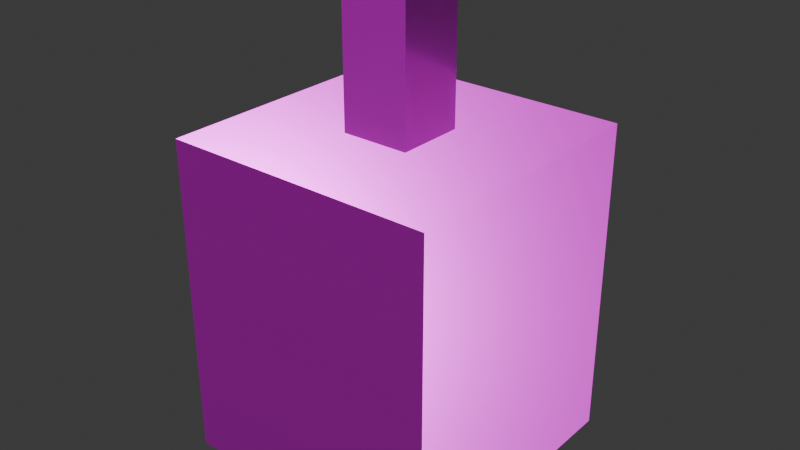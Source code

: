 # Source: motor.blend  (saved by Blender 5.0.119; exported with 4.5.12 LTS)
import bpy
from mathutils import Matrix  # noqa: F401  (used for matrix-valued properties, if any)

bpy.ops.wm.read_factory_settings(use_empty=True)
scene = bpy.context.scene
scene.name = 'Scene'

# ---- collections
col_collection = bpy.data.collections.new('Collection'); scene.collection.children.link(col_collection)

# ---- images (referenced by path relative to the original .blend; pixels are not part of the script)
import os
ASSET_DIR = os.environ.get("B2B_ASSET_DIR", "")  # directory of the original .blend (textures are referenced by path, not embedded)
HERE = os.path.dirname(os.path.abspath(__file__))  # packed textures are extracted next to this script under _unpacked/

def load_image(name, relpath, width, height, colorspace="sRGB"):
    """Load a texture the original file referenced (path relative to the .blend, or extracted next to this script)."""
    p = next((c for c in (os.path.join(HERE, relpath), os.path.join(ASSET_DIR, relpath)) if relpath and os.path.exists(c)), "")
    if p:
        img = bpy.data.images.load(p, check_existing=True)
        img.name = name
    else:  # same state as the original file: an image datablock whose file is absent (Cycles renders it pink)
        img = bpy.data.images.new(name, width, height)
        img.source = "FILE"
        img.filepath = "//" + (relpath or name)
    img.colorspace_settings.name = colorspace
    return img
img_motor_worm_001_height_png = load_image('motor_WORM.001_Height.png', 'textures/motor/motor_WORM.001_Height.png', 1024, 1024, 'Non-Color')
img_motor_worm_001_basecolor_png = load_image('motor_WORM.001_BaseColor.png', 'textures/motor/motor_WORM.001_BaseColor.png', 1024, 1024, 'sRGB')
img_motor_worm_001_metallic_png = load_image('motor_WORM.001_Metallic.png', 'textures/motor/motor_WORM.001_Metallic.png', 1024, 1024, 'Non-Color')
img_motor_worm_001_roughness_png = load_image('motor_WORM.001_Roughness.png', 'textures/motor/motor_WORM.001_Roughness.png', 1024, 1024, 'Non-Color')
img_motor_worm_001_normal_png = load_image('motor_WORM.001_Normal.png', 'textures/motor/motor_WORM.001_Normal.png', 1024, 1024, 'Non-Color')

# ---- materials (node trees are filled in below, after node groups)
mat_worm_001 = bpy.data.materials.new('WORM.001')
mat_worm_001.use_backface_culling_lightprobe_volume = False
mat_worm_001.use_transparent_shadow = False

# ---- material node trees
mat_worm_001.use_nodes = True; mat_worm_001.node_tree.nodes.clear()
_N = mat_worm_001.node_tree.nodes; _L = mat_worm_001.node_tree.links
n0 = _N.new('ShaderNodeBsdfPrincipled'); n0.name = 'Principled BSDF'; n0.location = (10, 300)
n0.distribution = 'GGX'
n0.subsurface_method = 'RANDOM_WALK_SKIN'
n0.inputs[3].default_value = 1.45
n0.inputs[27].default_value = (0.0, 0.0, 0.0, 1.0)
n0.inputs[28].default_value = 1.0
n1 = _N.new('ShaderNodeOutputMaterial'); n1.name = 'Material Output'; n1.location = (300, 300)
n2 = _N.new('ShaderNodeTexImage'); n2.name = 'Image Texture'; n2.location = (84, -876)
n2.label = 'Displacement'
n2.image = img_motor_worm_001_height_png
n3 = _N.new('ShaderNodeDisplacement'); n3.name = 'Displacement'; n3.location = (110, -400)
n4 = _N.new('ShaderNodeTexImage'); n4.name = 'Image Texture.001'; n4.location = (84, -36)
n4.label = 'Base Color'
n4.image = img_motor_worm_001_basecolor_png
n5 = _N.new('ShaderNodeTexImage'); n5.name = 'Image Texture.002'; n5.location = (84, -316)
n5.label = 'Metallic'
n5.image = img_motor_worm_001_metallic_png
n6 = _N.new('ShaderNodeTexImage'); n6.name = 'Image Texture.003'; n6.location = (84, -596)
n6.label = 'Roughness'
n6.image = img_motor_worm_001_roughness_png
n7 = _N.new('ShaderNodeTexImage'); n7.name = 'Image Texture.004'; n7.location = (84, -1156)
n7.label = 'Normal'
n7.image = img_motor_worm_001_normal_png
n8 = _N.new('ShaderNodeNormalMap'); n8.name = 'Normal Map'; n8.location = (-240, -620)
n9 = _N.new('ShaderNodeMapping'); n9.name = 'Mapping'; n9.location = (229, -36)
n10 = _N.new('NodeReroute'); n10.name = 'Reroute'; n10.location = (34, -706)
n10.width = 14
n10.socket_idname = 'NodeSocketVector'
n11 = _N.new('ShaderNodeTexCoord'); n11.name = 'Texture Coordinate'; n11.location = (29, -36)
n12 = _N.new('NodeFrame'); n12.name = 'Frame'; n12.location = (-1269, 336)
n12.label = 'Mapping'
n12.width = 398
n13 = _N.new('NodeFrame'); n13.name = 'Frame.001'; n13.location = (-624, 536)
n13.label = 'Textures'
n13.width = 353
n2.parent = n13
n4.parent = n13
n5.parent = n13
n6.parent = n13
n7.parent = n13
n9.parent = n12
n10.parent = n13
n11.parent = n12
_L.new(n0.outputs[0], n1.inputs[0])
_L.new(n2.outputs[0], n3.inputs[0])
_L.new(n3.outputs[0], n1.inputs[2])
_L.new(n4.outputs[0], n0.inputs[0])
_L.new(n5.outputs[0], n0.inputs[1])
_L.new(n6.outputs[0], n0.inputs[2])
_L.new(n7.outputs[0], n8.inputs[1])
_L.new(n8.outputs[0], n0.inputs[5])
_L.new(n10.outputs[0], n4.inputs[0])
_L.new(n10.outputs[0], n5.inputs[0])
_L.new(n10.outputs[0], n6.inputs[0])
_L.new(n10.outputs[0], n2.inputs[0])
_L.new(n10.outputs[0], n7.inputs[0])
_L.new(n9.outputs[0], n10.inputs[0])
_L.new(n11.outputs[2], n9.inputs[0])
n1.is_active_output = True

# ---- world
world_world = bpy.data.worlds.new('World'); scene.world = world_world
world_world.use_nodes = True; world_world.node_tree.nodes.clear()
_N = world_world.node_tree.nodes; _L = world_world.node_tree.links
n0 = _N.new('ShaderNodeOutputWorld'); n0.name = 'World Output'; n0.location = (200, 100)
n1 = _N.new('ShaderNodeBackground'); n1.name = 'Background'; n1.location = (-200, 100)
n1.inputs[0].default_value = (0.05088, 0.05088, 0.05088, 1.0)
_L.new(n1.outputs[0], n0.inputs[0])
n0.is_active_output = True
world_world.color = (0.05088, 0.05088, 0.05088)
world_world.sun_shadow_jitter_overblur = 0.0

# ---- meshes
me_motor_lod_1 = bpy.data.meshes.new('Motor-LOD-1')
me_motor_lod_1.from_pydata([(-0.02802, -0.02802, -0.05555), (-0.01751, -0.01751, 0.1111), (-0.02802, 0.02802, -0.05555), (-0.01751, 0.01751, 0.1111), (0.02802, -0.02802, -0.05555), (0.01751, -0.01751, 0.1111), (0.02802, 0.02802, -0.05555), (0.01751, 0.01751, 0.1111), (-0.07005, -0.07005, 0.1111), (-0.07005, 0.07005, 0.1111), (0.07005, 0.07005, 0.1111), (0.07005, -0.07005, 0.1111), (-0.01751, -0.01751, 0.1889), (-0.01751, 0.01751, 0.1889), (0.01751, 0.01751, 0.1889), (0.01751, -0.01751, 0.1889), (-0.07005, 0.07005, -0.05555), (-0.07005, -0.07005, -0.05555), (0.07005, 0.07005, -0.05555), (0.07005, -0.07005, -0.05555), (-0.01401, 0.01401, -0.06113), (-0.01401, -0.01401, -0.06113), (0.01401, 0.01401, -0.06113), (0.01401, -0.01401, -0.06113), (0.07005, -0.07005, 0.02778), (-0.07005, -0.07005, 0.02778), (0.07005, 0.07005, 0.02778), (-0.07005, 0.07005, 0.02778)], [], [(6, 4, 23, 22), (3, 1, 12, 13), (8, 11, 10, 9), (14, 13, 12, 15), (1, 5, 15, 12), (7, 3, 13, 14), (5, 7, 14, 15), (16, 18, 19, 17), (20, 22, 23, 21), (0, 2, 20, 21), (4, 0, 21, 23), (2, 6, 22, 20), (25, 24, 11, 8), (24, 26, 10, 11), (27, 25, 8, 9), (26, 27, 9, 10), (18, 16, 27, 26), (16, 17, 25, 27), (19, 18, 26, 24), (17, 19, 24, 25)])
_uv = me_motor_lod_1.uv_layers.new(name='UVMap')
_uv.uv.foreach_set('vector', [0.6853, 0.311, 0.7791, 0.3109, 0.755, 0.3356, 0.71, 0.3352, 0.7994, 0.0001152, 0.8565, 0.0001152, 0.8565, 0.1269, 0.7994, 0.1269, 0.2284, 0.0001152, 0.4567, 0.0001152, 0.4567, 0.2284, 0.2284, 0.2284, 0.7423, 0.1269, 0.7994, 0.1269, 0.7994, 0.1839, 0.7423, 0.1839, 0.7994, 0.3107, 0.7423, 0.3107, 0.7423, 0.1839, 0.7994, 0.1839, 0.7423, 0.0001152, 0.7994, 0.0001152, 0.7994, 0.1269, 0.7423, 0.1269, 0.6853, 0.0001152, 0.7423, 0.0001152, 0.7423, 0.1269, 0.6853, 0.1269, 0.2284, 0.5, 0.4567, 0.5, 0.4567, 0.7283, 0.2284, 0.7283, 0.7094, 0.3802, 0.71, 0.3352, 0.755, 0.3356, 0.7544, 0.3806, 0.7791, 0.4048, 0.6853, 0.4049, 0.7094, 0.3802, 0.7544, 0.3806, 0.7791, 0.3109, 0.7791, 0.4048, 0.7544, 0.3806, 0.755, 0.3356, 0.6853, 0.4049, 0.6853, 0.311, 0.71, 0.3352, 0.7094, 0.3802, 0.2284, 0.8641, 0.4567, 0.8641, 0.4567, 0.9999, 0.2284, 0.9999, 0.685, 0.3642, 0.4567, 0.3642, 0.4567, 0.2284, 0.685, 0.2284, 0.2284, 0.3642, 0.0001152, 0.3642, 0.0001152, 0.2284, 0.2284, 0.2284, 0.4567, 0.3642, 0.2284, 0.3642, 0.2284, 0.2284, 0.4567, 0.2284, 0.4567, 0.5, 0.2284, 0.5, 0.2284, 0.3642, 0.4567, 0.3642, 0.2284, 0.5, 0.0001152, 0.5, 0.0001152, 0.3642, 0.2284, 0.3642, 0.685, 0.5, 0.4567, 0.5, 0.4567, 0.3642, 0.685, 0.3642, 0.2284, 0.7283, 0.4567, 0.7283, 0.4567, 0.8641, 0.2284, 0.8641])
me_motor_lod_1.materials.append(mat_worm_001)
me_motor_lod_1.update()

# ---- objects
ob_motor_lod_1 = bpy.data.objects.new('Motor-LOD-1', me_motor_lod_1)

# ---- transforms, parenting, visibility, modifiers, constraints
ob_motor_lod_1.location = (0.0, 0.0, 0.0)

# ---- collection membership
col_collection.objects.link(ob_motor_lod_1)

# ---- scene / render settings (as saved in the file)
scene.frame_start = 1; scene.frame_end = 250; scene.frame_set(1)
scene.render.engine = 'BLENDER_EEVEE_NEXT'
scene.render.bake_bias = 0.0
scene.render.bake_samples = 0
scene.cycles.sampling_pattern = 'TABULATED_SOBOL'
scene.eevee.use_volume_custom_range = False
bpy.context.view_layer.update()

# ---- added for rendering (the .blend has no active camera and no usable light): camera, sun
cam_auto = bpy.data.cameras.new('AutoCamera')
cam_auto.lens = 50.0
cam_auto.sensor_width = 36.0
cam_auto.clip_end = 1000.0
ob_auto_camera = bpy.data.objects.new('AutoCamera', cam_auto)
scene.collection.objects.link(ob_auto_camera)
ob_auto_camera.location = (0.295134, -0.354161, 0.29998)
ob_auto_camera.rotation_euler = (1.09748, -7.21219e-08, 0.694738)
scene.camera = ob_auto_camera
light_auto_sun = bpy.data.lights.new('AutoSun', 'SUN')
light_auto_sun.energy = 3.0
light_auto_sun.angle = 0.0523599
ob_auto_sun = bpy.data.objects.new('AutoSun', light_auto_sun)
scene.collection.objects.link(ob_auto_sun)
ob_auto_sun.rotation_euler = (0.872665, 0.174533, 0.523599)
bpy.context.view_layer.update()
